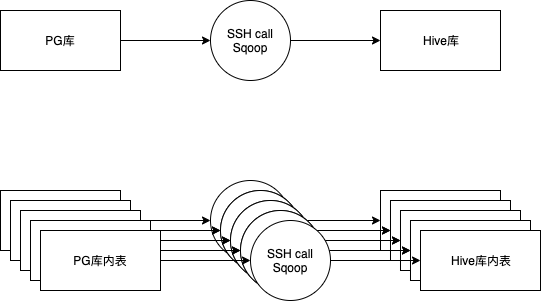

The diagram above was exported from draw.io. Its source (the exported page's mxGraphModel, read from the mxfile embedded in the PNG):
<mxGraphModel dx="1426" dy="803" grid="1" gridSize="10" guides="1" tooltips="1" connect="1" arrows="1" fold="1" page="1" pageScale="1" pageWidth="850" pageHeight="1100" math="0" shadow="0">
  <root>
    <mxCell id="0" />
    <mxCell id="1" parent="0" />
    <mxCell id="N_kQw9teCHf-X9pD9CN1-5" style="edgeStyle=orthogonalEdgeStyle;rounded=0;orthogonalLoop=1;jettySize=auto;html=1;" edge="1" parent="1" source="N_kQw9teCHf-X9pD9CN1-1" target="N_kQw9teCHf-X9pD9CN1-4">
      <mxGeometry relative="1" as="geometry" />
    </mxCell>
    <mxCell id="N_kQw9teCHf-X9pD9CN1-1" value="PG库" style="rounded=0;whiteSpace=wrap;html=1;" vertex="1" parent="1">
      <mxGeometry x="20" y="50" width="120" height="60" as="geometry" />
    </mxCell>
    <mxCell id="N_kQw9teCHf-X9pD9CN1-2" value="Hive库" style="rounded=0;whiteSpace=wrap;html=1;" vertex="1" parent="1">
      <mxGeometry x="400" y="50" width="120" height="60" as="geometry" />
    </mxCell>
    <mxCell id="N_kQw9teCHf-X9pD9CN1-6" style="edgeStyle=orthogonalEdgeStyle;rounded=0;orthogonalLoop=1;jettySize=auto;html=1;entryX=0;entryY=0.5;entryDx=0;entryDy=0;" edge="1" parent="1" source="N_kQw9teCHf-X9pD9CN1-4" target="N_kQw9teCHf-X9pD9CN1-2">
      <mxGeometry relative="1" as="geometry" />
    </mxCell>
    <mxCell id="N_kQw9teCHf-X9pD9CN1-4" value="SSH call Sqoop" style="ellipse;whiteSpace=wrap;html=1;aspect=fixed;" vertex="1" parent="1">
      <mxGeometry x="230" y="40" width="80" height="80" as="geometry" />
    </mxCell>
    <mxCell id="N_kQw9teCHf-X9pD9CN1-7" style="edgeStyle=orthogonalEdgeStyle;rounded=0;orthogonalLoop=1;jettySize=auto;html=1;" edge="1" parent="1" source="N_kQw9teCHf-X9pD9CN1-8" target="N_kQw9teCHf-X9pD9CN1-11">
      <mxGeometry relative="1" as="geometry" />
    </mxCell>
    <mxCell id="N_kQw9teCHf-X9pD9CN1-8" value="PG表" style="rounded=0;whiteSpace=wrap;html=1;" vertex="1" parent="1">
      <mxGeometry x="20" y="230" width="120" height="60" as="geometry" />
    </mxCell>
    <mxCell id="N_kQw9teCHf-X9pD9CN1-9" value="Hive库" style="rounded=0;whiteSpace=wrap;html=1;" vertex="1" parent="1">
      <mxGeometry x="400" y="230" width="120" height="60" as="geometry" />
    </mxCell>
    <mxCell id="N_kQw9teCHf-X9pD9CN1-10" style="edgeStyle=orthogonalEdgeStyle;rounded=0;orthogonalLoop=1;jettySize=auto;html=1;entryX=0;entryY=0.5;entryDx=0;entryDy=0;" edge="1" parent="1" source="N_kQw9teCHf-X9pD9CN1-11" target="N_kQw9teCHf-X9pD9CN1-9">
      <mxGeometry relative="1" as="geometry" />
    </mxCell>
    <mxCell id="N_kQw9teCHf-X9pD9CN1-11" value="SSH call Sqoop" style="ellipse;whiteSpace=wrap;html=1;aspect=fixed;" vertex="1" parent="1">
      <mxGeometry x="230" y="220" width="80" height="80" as="geometry" />
    </mxCell>
    <mxCell id="N_kQw9teCHf-X9pD9CN1-18" style="edgeStyle=orthogonalEdgeStyle;rounded=0;orthogonalLoop=1;jettySize=auto;html=1;" edge="1" parent="1" source="N_kQw9teCHf-X9pD9CN1-19" target="N_kQw9teCHf-X9pD9CN1-22">
      <mxGeometry relative="1" as="geometry" />
    </mxCell>
    <mxCell id="N_kQw9teCHf-X9pD9CN1-19" value="PG表" style="rounded=0;whiteSpace=wrap;html=1;" vertex="1" parent="1">
      <mxGeometry x="30" y="240" width="120" height="60" as="geometry" />
    </mxCell>
    <mxCell id="N_kQw9teCHf-X9pD9CN1-20" value="Hive库" style="rounded=0;whiteSpace=wrap;html=1;" vertex="1" parent="1">
      <mxGeometry x="410" y="240" width="120" height="60" as="geometry" />
    </mxCell>
    <mxCell id="N_kQw9teCHf-X9pD9CN1-21" style="edgeStyle=orthogonalEdgeStyle;rounded=0;orthogonalLoop=1;jettySize=auto;html=1;entryX=0;entryY=0.5;entryDx=0;entryDy=0;" edge="1" parent="1" source="N_kQw9teCHf-X9pD9CN1-22" target="N_kQw9teCHf-X9pD9CN1-20">
      <mxGeometry relative="1" as="geometry" />
    </mxCell>
    <mxCell id="N_kQw9teCHf-X9pD9CN1-22" value="SSH call Sqoop" style="ellipse;whiteSpace=wrap;html=1;aspect=fixed;" vertex="1" parent="1">
      <mxGeometry x="240" y="230" width="80" height="80" as="geometry" />
    </mxCell>
    <mxCell id="N_kQw9teCHf-X9pD9CN1-23" style="edgeStyle=orthogonalEdgeStyle;rounded=0;orthogonalLoop=1;jettySize=auto;html=1;" edge="1" parent="1" source="N_kQw9teCHf-X9pD9CN1-24" target="N_kQw9teCHf-X9pD9CN1-27">
      <mxGeometry relative="1" as="geometry" />
    </mxCell>
    <mxCell id="N_kQw9teCHf-X9pD9CN1-24" value="PG表" style="rounded=0;whiteSpace=wrap;html=1;" vertex="1" parent="1">
      <mxGeometry x="30" y="240" width="120" height="60" as="geometry" />
    </mxCell>
    <mxCell id="N_kQw9teCHf-X9pD9CN1-25" value="Hive库" style="rounded=0;whiteSpace=wrap;html=1;" vertex="1" parent="1">
      <mxGeometry x="410" y="240" width="120" height="60" as="geometry" />
    </mxCell>
    <mxCell id="N_kQw9teCHf-X9pD9CN1-26" style="edgeStyle=orthogonalEdgeStyle;rounded=0;orthogonalLoop=1;jettySize=auto;html=1;entryX=0;entryY=0.5;entryDx=0;entryDy=0;" edge="1" parent="1" source="N_kQw9teCHf-X9pD9CN1-27" target="N_kQw9teCHf-X9pD9CN1-25">
      <mxGeometry relative="1" as="geometry" />
    </mxCell>
    <mxCell id="N_kQw9teCHf-X9pD9CN1-27" value="SSH call Sqoop" style="ellipse;whiteSpace=wrap;html=1;aspect=fixed;" vertex="1" parent="1">
      <mxGeometry x="240" y="230" width="80" height="80" as="geometry" />
    </mxCell>
    <mxCell id="N_kQw9teCHf-X9pD9CN1-28" style="edgeStyle=orthogonalEdgeStyle;rounded=0;orthogonalLoop=1;jettySize=auto;html=1;" edge="1" parent="1" source="N_kQw9teCHf-X9pD9CN1-29" target="N_kQw9teCHf-X9pD9CN1-32">
      <mxGeometry relative="1" as="geometry" />
    </mxCell>
    <mxCell id="N_kQw9teCHf-X9pD9CN1-29" value="PG表" style="rounded=0;whiteSpace=wrap;html=1;" vertex="1" parent="1">
      <mxGeometry x="40" y="250" width="120" height="60" as="geometry" />
    </mxCell>
    <mxCell id="N_kQw9teCHf-X9pD9CN1-30" value="Hive库" style="rounded=0;whiteSpace=wrap;html=1;" vertex="1" parent="1">
      <mxGeometry x="420" y="250" width="120" height="60" as="geometry" />
    </mxCell>
    <mxCell id="N_kQw9teCHf-X9pD9CN1-31" style="edgeStyle=orthogonalEdgeStyle;rounded=0;orthogonalLoop=1;jettySize=auto;html=1;entryX=0;entryY=0.5;entryDx=0;entryDy=0;" edge="1" parent="1" source="N_kQw9teCHf-X9pD9CN1-32" target="N_kQw9teCHf-X9pD9CN1-30">
      <mxGeometry relative="1" as="geometry" />
    </mxCell>
    <mxCell id="N_kQw9teCHf-X9pD9CN1-32" value="SSH call Sqoop" style="ellipse;whiteSpace=wrap;html=1;aspect=fixed;" vertex="1" parent="1">
      <mxGeometry x="250" y="240" width="80" height="80" as="geometry" />
    </mxCell>
    <mxCell id="N_kQw9teCHf-X9pD9CN1-33" style="edgeStyle=orthogonalEdgeStyle;rounded=0;orthogonalLoop=1;jettySize=auto;html=1;" edge="1" parent="1" source="N_kQw9teCHf-X9pD9CN1-34" target="N_kQw9teCHf-X9pD9CN1-37">
      <mxGeometry relative="1" as="geometry" />
    </mxCell>
    <mxCell id="N_kQw9teCHf-X9pD9CN1-34" value="PG表" style="rounded=0;whiteSpace=wrap;html=1;" vertex="1" parent="1">
      <mxGeometry x="40" y="250" width="120" height="60" as="geometry" />
    </mxCell>
    <mxCell id="N_kQw9teCHf-X9pD9CN1-35" value="Hive库" style="rounded=0;whiteSpace=wrap;html=1;" vertex="1" parent="1">
      <mxGeometry x="420" y="250" width="120" height="60" as="geometry" />
    </mxCell>
    <mxCell id="N_kQw9teCHf-X9pD9CN1-36" style="edgeStyle=orthogonalEdgeStyle;rounded=0;orthogonalLoop=1;jettySize=auto;html=1;entryX=0;entryY=0.5;entryDx=0;entryDy=0;" edge="1" parent="1" source="N_kQw9teCHf-X9pD9CN1-37" target="N_kQw9teCHf-X9pD9CN1-35">
      <mxGeometry relative="1" as="geometry" />
    </mxCell>
    <mxCell id="N_kQw9teCHf-X9pD9CN1-37" value="SSH call Sqoop" style="ellipse;whiteSpace=wrap;html=1;aspect=fixed;" vertex="1" parent="1">
      <mxGeometry x="250" y="240" width="80" height="80" as="geometry" />
    </mxCell>
    <mxCell id="N_kQw9teCHf-X9pD9CN1-38" style="edgeStyle=orthogonalEdgeStyle;rounded=0;orthogonalLoop=1;jettySize=auto;html=1;" edge="1" parent="1" source="N_kQw9teCHf-X9pD9CN1-39" target="N_kQw9teCHf-X9pD9CN1-42">
      <mxGeometry relative="1" as="geometry" />
    </mxCell>
    <mxCell id="N_kQw9teCHf-X9pD9CN1-39" value="PG表" style="rounded=0;whiteSpace=wrap;html=1;" vertex="1" parent="1">
      <mxGeometry x="50" y="260" width="120" height="60" as="geometry" />
    </mxCell>
    <mxCell id="N_kQw9teCHf-X9pD9CN1-40" value="Hive库" style="rounded=0;whiteSpace=wrap;html=1;" vertex="1" parent="1">
      <mxGeometry x="430" y="260" width="120" height="60" as="geometry" />
    </mxCell>
    <mxCell id="N_kQw9teCHf-X9pD9CN1-41" style="edgeStyle=orthogonalEdgeStyle;rounded=0;orthogonalLoop=1;jettySize=auto;html=1;entryX=0;entryY=0.5;entryDx=0;entryDy=0;" edge="1" parent="1" source="N_kQw9teCHf-X9pD9CN1-42" target="N_kQw9teCHf-X9pD9CN1-40">
      <mxGeometry relative="1" as="geometry" />
    </mxCell>
    <mxCell id="N_kQw9teCHf-X9pD9CN1-42" value="SSH call Sqoop" style="ellipse;whiteSpace=wrap;html=1;aspect=fixed;" vertex="1" parent="1">
      <mxGeometry x="260" y="250" width="80" height="80" as="geometry" />
    </mxCell>
    <mxCell id="N_kQw9teCHf-X9pD9CN1-43" style="edgeStyle=orthogonalEdgeStyle;rounded=0;orthogonalLoop=1;jettySize=auto;html=1;" edge="1" parent="1" source="N_kQw9teCHf-X9pD9CN1-44" target="N_kQw9teCHf-X9pD9CN1-47">
      <mxGeometry relative="1" as="geometry" />
    </mxCell>
    <mxCell id="N_kQw9teCHf-X9pD9CN1-44" value="PG表" style="rounded=0;whiteSpace=wrap;html=1;" vertex="1" parent="1">
      <mxGeometry x="50" y="260" width="120" height="60" as="geometry" />
    </mxCell>
    <mxCell id="N_kQw9teCHf-X9pD9CN1-45" value="Hive库" style="rounded=0;whiteSpace=wrap;html=1;" vertex="1" parent="1">
      <mxGeometry x="430" y="260" width="120" height="60" as="geometry" />
    </mxCell>
    <mxCell id="N_kQw9teCHf-X9pD9CN1-46" style="edgeStyle=orthogonalEdgeStyle;rounded=0;orthogonalLoop=1;jettySize=auto;html=1;entryX=0;entryY=0.5;entryDx=0;entryDy=0;" edge="1" parent="1" source="N_kQw9teCHf-X9pD9CN1-47" target="N_kQw9teCHf-X9pD9CN1-45">
      <mxGeometry relative="1" as="geometry" />
    </mxCell>
    <mxCell id="N_kQw9teCHf-X9pD9CN1-47" value="SSH call Sqoop" style="ellipse;whiteSpace=wrap;html=1;aspect=fixed;" vertex="1" parent="1">
      <mxGeometry x="260" y="250" width="80" height="80" as="geometry" />
    </mxCell>
    <mxCell id="N_kQw9teCHf-X9pD9CN1-48" style="edgeStyle=orthogonalEdgeStyle;rounded=0;orthogonalLoop=1;jettySize=auto;html=1;" edge="1" parent="1" source="N_kQw9teCHf-X9pD9CN1-49" target="N_kQw9teCHf-X9pD9CN1-52">
      <mxGeometry relative="1" as="geometry" />
    </mxCell>
    <mxCell id="N_kQw9teCHf-X9pD9CN1-49" value="PG库内表" style="rounded=0;whiteSpace=wrap;html=1;" vertex="1" parent="1">
      <mxGeometry x="60" y="270" width="120" height="60" as="geometry" />
    </mxCell>
    <mxCell id="N_kQw9teCHf-X9pD9CN1-50" value="Hive库内表" style="rounded=0;whiteSpace=wrap;html=1;" vertex="1" parent="1">
      <mxGeometry x="440" y="270" width="120" height="60" as="geometry" />
    </mxCell>
    <mxCell id="N_kQw9teCHf-X9pD9CN1-51" style="edgeStyle=orthogonalEdgeStyle;rounded=0;orthogonalLoop=1;jettySize=auto;html=1;entryX=0;entryY=0.5;entryDx=0;entryDy=0;" edge="1" parent="1" source="N_kQw9teCHf-X9pD9CN1-52" target="N_kQw9teCHf-X9pD9CN1-50">
      <mxGeometry relative="1" as="geometry" />
    </mxCell>
    <mxCell id="N_kQw9teCHf-X9pD9CN1-52" value="SSH call Sqoop" style="ellipse;whiteSpace=wrap;html=1;aspect=fixed;" vertex="1" parent="1">
      <mxGeometry x="270" y="260" width="80" height="80" as="geometry" />
    </mxCell>
  </root>
</mxGraphModel>